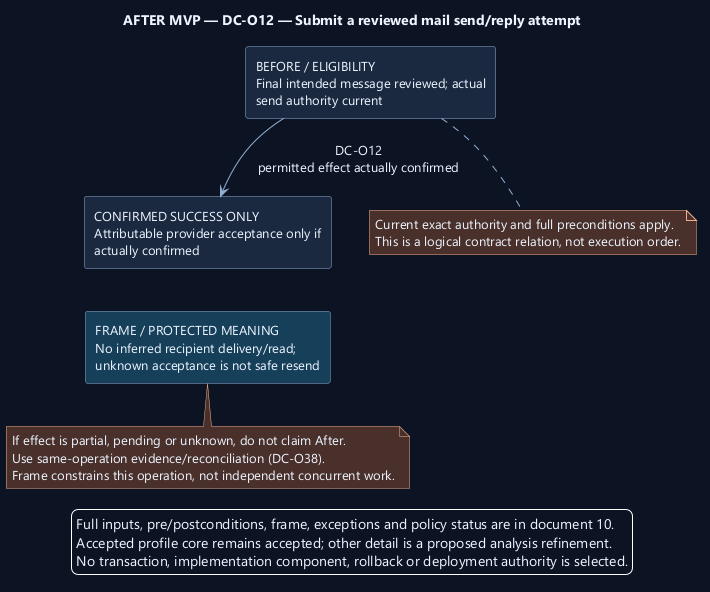

The diagram above was rendered by PlantUML. Its source (embedded in the PNG):
@startuml
' OWNER-MVP-2026-11-04 review: Future after MVP. Provider, advanced Sprint/review, or untrusted execution requirement retained as deferred.
skinparam backgroundColor #0D1525
skinparam defaultFontColor #EDF4FF
skinparam defaultFontName Segoe UI
skinparam defaultFontSize 13
skinparam shadowing false
skinparam ArrowColor #91AED1
skinparam rectangleBackgroundColor #1A2940
skinparam rectangleBorderColor #91AED1
skinparam noteBackgroundColor #4A302B
skinparam noteBorderColor #F1AD8A
skinparam nodesep 38
skinparam ranksep 42
top to bottom direction

title AFTER MVP — DC-O12 — Submit a reviewed mail send/reply attempt
rectangle "BEFORE / ELIGIBILITY\nFinal intended message reviewed; actual\nsend authority current" as Before
rectangle "CONFIRMED SUCCESS ONLY\nAttributable provider acceptance only if\nactually confirmed" as After
rectangle "FRAME / PROTECTED MEANING\nNo inferred recipient delivery/read;\nunknown acceptance is not safe resend" as Frame #17405A
Before --> After : DC-O12\npermitted effect actually confirmed
After -[hidden]down-> Frame
note bottom of Before
Current exact authority and full preconditions apply.
This is a logical contract relation, not execution order.
end note
note bottom of Frame
If effect is partial, pending or unknown, do not claim After.
Use same-operation evidence/reconciliation (DC-O38).
Frame constrains this operation, not independent concurrent work.
end note
legend bottom
Full inputs, pre/postconditions, frame, exceptions and policy status are in document 10.
Accepted profile core remains accepted; other detail is a proposed analysis refinement.
No transaction, implementation component, rollback or deployment authority is selected.
endlegend
@enduml